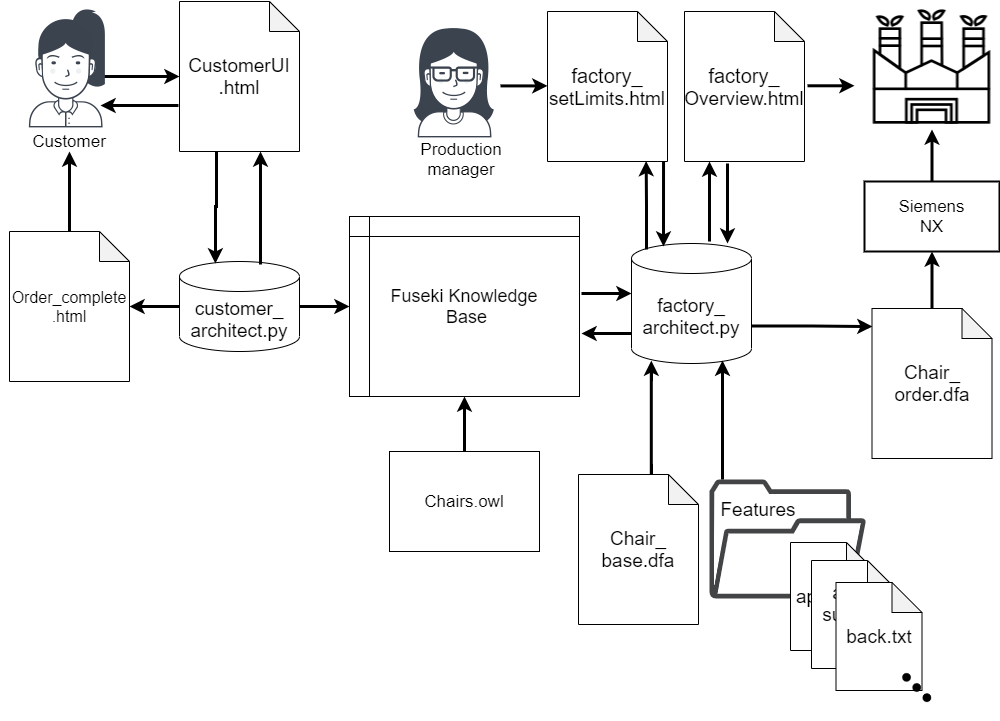

The diagram above was exported from draw.io. Its source (the exported page's mxGraphModel, read from the mxfile embedded in the PNG):
<mxGraphModel dx="2062" dy="1164" grid="0" gridSize="10" guides="1" tooltips="1" connect="1" arrows="1" fold="1" page="1" pageScale="1" pageWidth="1654" pageHeight="1169" math="0" shadow="0">
  <root>
    <mxCell id="0" />
    <mxCell id="1" parent="0" />
    <mxCell id="dq31oQS8yLl4QMNOKDvM-6" value="" style="edgeStyle=orthogonalEdgeStyle;rounded=0;orthogonalLoop=1;jettySize=auto;html=1;strokeWidth=3;" parent="1" target="dq31oQS8yLl4QMNOKDvM-5" edge="1">
      <mxGeometry relative="1" as="geometry">
        <mxPoint x="360" y="315" as="sourcePoint" />
      </mxGeometry>
    </mxCell>
    <mxCell id="dq31oQS8yLl4QMNOKDvM-4" value="&lt;font style=&quot;font-size: 17px;&quot;&gt;Customer&lt;/font&gt;" style="text;html=1;strokeColor=none;fillColor=#FFFFFF;align=center;verticalAlign=middle;whiteSpace=wrap;rounded=0;fontSize=17;" parent="1" vertex="1">
      <mxGeometry x="310" y="370" width="40" height="20" as="geometry" />
    </mxCell>
    <mxCell id="dq31oQS8yLl4QMNOKDvM-5" value="&lt;font style=&quot;font-size: 19px&quot;&gt;CustomerUI&lt;br&gt;.html&lt;/font&gt;" style="shape=note;whiteSpace=wrap;html=1;backgroundOutline=1;darkOpacity=0.05;fillColor=#FFFFFF;" parent="1" vertex="1">
      <mxGeometry x="440" y="240" width="120" height="150" as="geometry" />
    </mxCell>
    <mxCell id="dq31oQS8yLl4QMNOKDvM-11" value="" style="edgeStyle=orthogonalEdgeStyle;rounded=0;orthogonalLoop=1;jettySize=auto;html=1;strokeWidth=3;" parent="1" source="dq31oQS8yLl4QMNOKDvM-7" target="dq31oQS8yLl4QMNOKDvM-4" edge="1">
      <mxGeometry relative="1" as="geometry" />
    </mxCell>
    <mxCell id="dq31oQS8yLl4QMNOKDvM-7" value="&lt;font style=&quot;font-size: 16px&quot;&gt;Order_complete&lt;br&gt;.html&lt;/font&gt;" style="shape=note;whiteSpace=wrap;html=1;backgroundOutline=1;darkOpacity=0.05;fillColor=#FFFFFF;" parent="1" vertex="1">
      <mxGeometry x="270" y="470" width="120" height="150" as="geometry" />
    </mxCell>
    <mxCell id="dq31oQS8yLl4QMNOKDvM-10" value="" style="edgeStyle=orthogonalEdgeStyle;rounded=0;orthogonalLoop=1;jettySize=auto;html=1;strokeWidth=3;" parent="1" source="dq31oQS8yLl4QMNOKDvM-8" target="dq31oQS8yLl4QMNOKDvM-7" edge="1">
      <mxGeometry relative="1" as="geometry" />
    </mxCell>
    <mxCell id="dq31oQS8yLl4QMNOKDvM-13" value="" style="edgeStyle=orthogonalEdgeStyle;rounded=0;orthogonalLoop=1;jettySize=auto;html=1;strokeWidth=3;" parent="1" source="dq31oQS8yLl4QMNOKDvM-8" target="dq31oQS8yLl4QMNOKDvM-12" edge="1">
      <mxGeometry relative="1" as="geometry" />
    </mxCell>
    <mxCell id="dq31oQS8yLl4QMNOKDvM-8" value="&lt;font style=&quot;font-size: 19px&quot;&gt;customer_&lt;br&gt;architect.py&lt;/font&gt;" style="shape=cylinder3;whiteSpace=wrap;html=1;boundedLbl=1;backgroundOutline=1;size=15;fillColor=#FFFFFF;" parent="1" vertex="1">
      <mxGeometry x="440" y="500" width="120" height="90" as="geometry" />
    </mxCell>
    <mxCell id="dq31oQS8yLl4QMNOKDvM-12" value="&lt;font style=&quot;font-size: 18px&quot;&gt;Fuseki Knowledge&lt;br&gt;&amp;nbsp;Base&lt;/font&gt;" style="shape=internalStorage;whiteSpace=wrap;html=1;backgroundOutline=1;fillColor=#FFFFFF;" parent="1" vertex="1">
      <mxGeometry x="610" y="455" width="230" height="180" as="geometry" />
    </mxCell>
    <mxCell id="dq31oQS8yLl4QMNOKDvM-16" value="" style="edgeStyle=orthogonalEdgeStyle;rounded=0;orthogonalLoop=1;jettySize=auto;html=1;strokeWidth=3;" parent="1" source="dq31oQS8yLl4QMNOKDvM-15" target="dq31oQS8yLl4QMNOKDvM-12" edge="1">
      <mxGeometry relative="1" as="geometry" />
    </mxCell>
    <mxCell id="dq31oQS8yLl4QMNOKDvM-15" value="&lt;font style=&quot;font-size: 17px&quot;&gt;Chairs.owl&lt;/font&gt;" style="rounded=0;whiteSpace=wrap;html=1;fillColor=#FFFFFF;" parent="1" vertex="1">
      <mxGeometry x="650" y="690" width="150" height="100" as="geometry" />
    </mxCell>
    <mxCell id="UnAJTf_QQBqkf2gHbEPq-10" style="edgeStyle=orthogonalEdgeStyle;rounded=0;orthogonalLoop=1;jettySize=auto;html=1;exitX=1;exitY=0;exitDx=0;exitDy=82.5;exitPerimeter=0;entryX=0.004;entryY=0.12;entryDx=0;entryDy=0;entryPerimeter=0;strokeWidth=3;" edge="1" parent="1" source="dq31oQS8yLl4QMNOKDvM-17" target="dq31oQS8yLl4QMNOKDvM-23">
      <mxGeometry relative="1" as="geometry" />
    </mxCell>
    <mxCell id="dq31oQS8yLl4QMNOKDvM-17" value="&lt;span style=&quot;font-size: 19px&quot;&gt;factory_&lt;br&gt;&lt;/span&gt;&lt;font style=&quot;font-size: 19px&quot;&gt;architect.py&lt;/font&gt;" style="shape=cylinder3;whiteSpace=wrap;html=1;boundedLbl=1;backgroundOutline=1;size=15;fillColor=#FFFFFF;" parent="1" vertex="1">
      <mxGeometry x="892" y="482" width="120" height="120" as="geometry" />
    </mxCell>
    <mxCell id="dq31oQS8yLl4QMNOKDvM-18" value="" style="edgeStyle=orthogonalEdgeStyle;rounded=0;orthogonalLoop=1;jettySize=auto;html=1;strokeWidth=3;" parent="1" edge="1">
      <mxGeometry relative="1" as="geometry">
        <mxPoint x="842" y="532" as="sourcePoint" />
        <mxPoint x="892" y="532" as="targetPoint" />
      </mxGeometry>
    </mxCell>
    <mxCell id="dq31oQS8yLl4QMNOKDvM-19" value="" style="edgeStyle=orthogonalEdgeStyle;rounded=0;orthogonalLoop=1;jettySize=auto;html=1;strokeWidth=3;" parent="1" edge="1">
      <mxGeometry relative="1" as="geometry">
        <mxPoint x="892" y="572" as="sourcePoint" />
        <mxPoint x="842" y="572" as="targetPoint" />
      </mxGeometry>
    </mxCell>
    <mxCell id="dq31oQS8yLl4QMNOKDvM-20" value="&lt;font style=&quot;font-size: 20px&quot;&gt;factory_&lt;/font&gt;&lt;br&gt;&lt;font style=&quot;font-size: 19px&quot;&gt;Overview.html&lt;/font&gt;" style="shape=note;whiteSpace=wrap;html=1;backgroundOutline=1;darkOpacity=0.05;fillColor=#FFFFFF;" parent="1" vertex="1">
      <mxGeometry x="945" y="250" width="120" height="150" as="geometry" />
    </mxCell>
    <mxCell id="dq31oQS8yLl4QMNOKDvM-22" value="" style="edgeStyle=orthogonalEdgeStyle;rounded=0;orthogonalLoop=1;jettySize=auto;html=1;strokeWidth=3;entryX=0.165;entryY=0.976;entryDx=0;entryDy=0;entryPerimeter=0;" parent="1" source="dq31oQS8yLl4QMNOKDvM-21" target="dq31oQS8yLl4QMNOKDvM-17" edge="1">
      <mxGeometry relative="1" as="geometry">
        <mxPoint x="912" y="602" as="targetPoint" />
        <Array as="points">
          <mxPoint x="912" y="632" />
        </Array>
      </mxGeometry>
    </mxCell>
    <mxCell id="dq31oQS8yLl4QMNOKDvM-21" value="&lt;font style=&quot;font-size: 19px&quot;&gt;Chair_&lt;br&gt;base.dfa&lt;/font&gt;" style="shape=note;whiteSpace=wrap;html=1;backgroundOutline=1;darkOpacity=0.05;fillColor=#FFFFFF;" parent="1" vertex="1">
      <mxGeometry x="839" y="713" width="120" height="150" as="geometry" />
    </mxCell>
    <mxCell id="dq31oQS8yLl4QMNOKDvM-29" value="" style="edgeStyle=orthogonalEdgeStyle;rounded=0;orthogonalLoop=1;jettySize=auto;html=1;strokeWidth=3;" parent="1" source="dq31oQS8yLl4QMNOKDvM-23" target="dq31oQS8yLl4QMNOKDvM-27" edge="1">
      <mxGeometry relative="1" as="geometry" />
    </mxCell>
    <mxCell id="dq31oQS8yLl4QMNOKDvM-23" value="&lt;font style=&quot;font-size: 19px&quot;&gt;Chair_&lt;br&gt;order.dfa&lt;/font&gt;" style="shape=note;whiteSpace=wrap;html=1;backgroundOutline=1;darkOpacity=0.05;fillColor=#FFFFFF;" parent="1" vertex="1">
      <mxGeometry x="1132.5" y="547" width="120" height="150" as="geometry" />
    </mxCell>
    <mxCell id="dq31oQS8yLl4QMNOKDvM-30" value="" style="edgeStyle=orthogonalEdgeStyle;rounded=0;orthogonalLoop=1;jettySize=auto;html=1;strokeWidth=3;" parent="1" source="dq31oQS8yLl4QMNOKDvM-27" target="dq31oQS8yLl4QMNOKDvM-28" edge="1">
      <mxGeometry relative="1" as="geometry" />
    </mxCell>
    <mxCell id="dq31oQS8yLl4QMNOKDvM-27" value="&lt;font style=&quot;font-size: 17px&quot;&gt;Siemens&lt;br&gt;NX&lt;br&gt;&lt;/font&gt;" style="rounded=0;whiteSpace=wrap;html=1;fillColor=#FFFFFF;strokeWidth=2;" parent="1" vertex="1">
      <mxGeometry x="1125" y="420" width="135" height="70" as="geometry" />
    </mxCell>
    <mxCell id="dq31oQS8yLl4QMNOKDvM-28" value="" style="shape=image;html=1;verticalAlign=top;verticalLabelPosition=bottom;labelBackgroundColor=#ffffff;imageAspect=0;aspect=fixed;image=https://cdn2.iconfinder.com/data/icons/ecology-environment-outline/96/ecologi_outline-11-128.png;strokeWidth=2;fillColor=#FFFFFF;" parent="1" vertex="1">
      <mxGeometry x="1128.5" y="240" width="128" height="128" as="geometry" />
    </mxCell>
    <mxCell id="dq31oQS8yLl4QMNOKDvM-35" value="" style="edgeStyle=orthogonalEdgeStyle;rounded=0;orthogonalLoop=1;jettySize=auto;html=1;strokeWidth=3;" parent="1" edge="1">
      <mxGeometry relative="1" as="geometry">
        <mxPoint x="970" y="480" as="sourcePoint" />
        <mxPoint x="970" y="400" as="targetPoint" />
      </mxGeometry>
    </mxCell>
    <mxCell id="dq31oQS8yLl4QMNOKDvM-38" value="" style="edgeStyle=orthogonalEdgeStyle;rounded=0;orthogonalLoop=1;jettySize=auto;html=1;strokeWidth=3;" parent="1" edge="1">
      <mxGeometry relative="1" as="geometry">
        <mxPoint x="988" y="402" as="sourcePoint" />
        <mxPoint x="988" y="482" as="targetPoint" />
      </mxGeometry>
    </mxCell>
    <mxCell id="dq31oQS8yLl4QMNOKDvM-39" value="" style="pointerEvents=1;shadow=0;dashed=0;html=1;strokeColor=none;fillColor=#434445;aspect=fixed;labelPosition=center;verticalLabelPosition=bottom;verticalAlign=top;align=center;outlineConnect=0;shape=mxgraph.vvd.folder;" parent="1" vertex="1">
      <mxGeometry x="970" y="718" width="156.58" height="119" as="geometry" />
    </mxCell>
    <mxCell id="dq31oQS8yLl4QMNOKDvM-40" value="&lt;font style=&quot;font-size: 19px&quot;&gt;Features&lt;/font&gt;" style="text;html=1;strokeColor=none;fillColor=none;align=center;verticalAlign=middle;whiteSpace=wrap;rounded=0;" parent="1" vertex="1">
      <mxGeometry x="999" y="738" width="40" height="20" as="geometry" />
    </mxCell>
    <mxCell id="dq31oQS8yLl4QMNOKDvM-43" value="" style="edgeStyle=orthogonalEdgeStyle;rounded=0;orthogonalLoop=1;jettySize=auto;html=1;strokeWidth=3;entryX=0.165;entryY=0.976;entryDx=0;entryDy=0;entryPerimeter=0;" parent="1" edge="1">
      <mxGeometry relative="1" as="geometry">
        <mxPoint x="983" y="718" as="sourcePoint" />
        <mxPoint x="982.9999999999998" y="599.1199999999999" as="targetPoint" />
        <Array as="points">
          <mxPoint x="983.2" y="632" />
        </Array>
      </mxGeometry>
    </mxCell>
    <mxCell id="dq31oQS8yLl4QMNOKDvM-46" value="&lt;span style=&quot;font-size: 19px&quot;&gt;apron.txt&lt;/span&gt;" style="shape=note;whiteSpace=wrap;html=1;backgroundOutline=1;darkOpacity=0.05;fillColor=#FFFFFF;" parent="1" vertex="1">
      <mxGeometry x="1051" y="781" width="86" height="108" as="geometry" />
    </mxCell>
    <mxCell id="dq31oQS8yLl4QMNOKDvM-47" value="&lt;span style=&quot;font-size: 19px&quot;&gt;arm_&lt;br&gt;support&lt;br&gt;.txt&lt;/span&gt;" style="shape=note;whiteSpace=wrap;html=1;backgroundOutline=1;darkOpacity=0.05;fillColor=#FFFFFF;" parent="1" vertex="1">
      <mxGeometry x="1072" y="799" width="86" height="108" as="geometry" />
    </mxCell>
    <mxCell id="dq31oQS8yLl4QMNOKDvM-48" value="&lt;span style=&quot;font-size: 19px&quot;&gt;back.txt&lt;/span&gt;" style="shape=note;whiteSpace=wrap;html=1;backgroundOutline=1;darkOpacity=0.05;fillColor=#FFFFFF;" parent="1" vertex="1">
      <mxGeometry x="1096.5" y="821" width="86" height="108" as="geometry" />
    </mxCell>
    <mxCell id="dq31oQS8yLl4QMNOKDvM-49" value="" style="shape=image;html=1;verticalAlign=top;verticalLabelPosition=bottom;labelBackgroundColor=#ffffff;imageAspect=0;aspect=fixed;image=https://cdn1.iconfinder.com/data/icons/jumpicon-basic-ui-glyph-1/32/-_Dot-More-Vertical-Menu-128.png;strokeWidth=2;fillColor=#FFFFFF;rotation=135;" parent="1" vertex="1">
      <mxGeometry x="1153.5" y="903" width="46" height="46" as="geometry" />
    </mxCell>
    <mxCell id="dq31oQS8yLl4QMNOKDvM-50" value="" style="shape=image;html=1;verticalAlign=top;verticalLabelPosition=bottom;labelBackgroundColor=#ffffff;imageAspect=0;aspect=fixed;image=https://cdn3.iconfinder.com/data/icons/user-avatars-1/512/users-14-128.png;strokeWidth=2;fillColor=#FFFFFF;" parent="1" vertex="1">
      <mxGeometry x="650" y="250" width="128" height="128" as="geometry" />
    </mxCell>
    <mxCell id="dq31oQS8yLl4QMNOKDvM-51" value="" style="shape=image;html=1;verticalAlign=top;verticalLabelPosition=bottom;labelBackgroundColor=#ffffff;imageAspect=0;aspect=fixed;image=https://cdn3.iconfinder.com/data/icons/user-avatars-1/512/users-5-128.png;strokeWidth=2;fillColor=#FFFFFF;" parent="1" vertex="1">
      <mxGeometry x="262" y="240" width="128" height="128" as="geometry" />
    </mxCell>
    <mxCell id="dq31oQS8yLl4QMNOKDvM-54" value="" style="edgeStyle=orthogonalEdgeStyle;rounded=0;orthogonalLoop=1;jettySize=auto;html=1;strokeWidth=3;fontSize=17;" parent="1" edge="1">
      <mxGeometry relative="1" as="geometry">
        <mxPoint x="1068" y="324.29" as="sourcePoint" />
        <mxPoint x="1115" y="324.29" as="targetPoint" />
      </mxGeometry>
    </mxCell>
    <mxCell id="dq31oQS8yLl4QMNOKDvM-55" value="&lt;font style=&quot;font-size: 17px&quot;&gt;Production manager&lt;/font&gt;" style="text;html=1;strokeColor=none;fillColor=#FFFFFF;align=center;verticalAlign=middle;whiteSpace=wrap;rounded=0;fontSize=17;" parent="1" vertex="1">
      <mxGeometry x="702" y="388" width="40" height="20" as="geometry" />
    </mxCell>
    <mxCell id="dq31oQS8yLl4QMNOKDvM-58" value="" style="edgeStyle=orthogonalEdgeStyle;rounded=0;orthogonalLoop=1;jettySize=auto;html=1;strokeWidth=3;" parent="1" edge="1">
      <mxGeometry relative="1" as="geometry">
        <mxPoint x="439" y="344" as="sourcePoint" />
        <mxPoint x="361" y="344" as="targetPoint" />
      </mxGeometry>
    </mxCell>
    <mxCell id="dq31oQS8yLl4QMNOKDvM-59" value="" style="edgeStyle=orthogonalEdgeStyle;rounded=0;orthogonalLoop=1;jettySize=auto;html=1;strokeWidth=3;" parent="1" edge="1">
      <mxGeometry relative="1" as="geometry">
        <mxPoint x="521" y="503" as="sourcePoint" />
        <mxPoint x="521" y="390" as="targetPoint" />
      </mxGeometry>
    </mxCell>
    <mxCell id="dq31oQS8yLl4QMNOKDvM-60" value="" style="edgeStyle=orthogonalEdgeStyle;rounded=0;orthogonalLoop=1;jettySize=auto;html=1;strokeWidth=3;entryX=0.299;entryY=0.022;entryDx=0;entryDy=0;entryPerimeter=0;" parent="1" target="dq31oQS8yLl4QMNOKDvM-8" edge="1">
      <mxGeometry relative="1" as="geometry">
        <mxPoint x="477" y="390" as="sourcePoint" />
        <mxPoint x="477" y="470" as="targetPoint" />
      </mxGeometry>
    </mxCell>
    <mxCell id="UnAJTf_QQBqkf2gHbEPq-3" value="&lt;font style=&quot;font-size: 20px&quot;&gt;factory_&lt;/font&gt;&lt;br&gt;&lt;font style=&quot;font-size: 19px&quot;&gt;setLimits.html&lt;/font&gt;" style="shape=note;whiteSpace=wrap;html=1;backgroundOutline=1;darkOpacity=0.05;fillColor=#FFFFFF;" vertex="1" parent="1">
      <mxGeometry x="808" y="250" width="120" height="150" as="geometry" />
    </mxCell>
    <mxCell id="UnAJTf_QQBqkf2gHbEPq-6" value="" style="edgeStyle=orthogonalEdgeStyle;rounded=0;orthogonalLoop=1;jettySize=auto;html=1;strokeWidth=3;fontSize=17;" edge="1" parent="1">
      <mxGeometry relative="1" as="geometry">
        <mxPoint x="761" y="324.40999999999997" as="sourcePoint" />
        <mxPoint x="808" y="324.40999999999997" as="targetPoint" />
      </mxGeometry>
    </mxCell>
    <mxCell id="UnAJTf_QQBqkf2gHbEPq-8" value="" style="edgeStyle=orthogonalEdgeStyle;rounded=0;orthogonalLoop=1;jettySize=auto;html=1;strokeWidth=3;exitX=0.967;exitY=1;exitDx=0;exitDy=0;exitPerimeter=0;" edge="1" parent="1" source="UnAJTf_QQBqkf2gHbEPq-3">
      <mxGeometry relative="1" as="geometry">
        <mxPoint x="924" y="405" as="sourcePoint" />
        <mxPoint x="924" y="485" as="targetPoint" />
        <Array as="points" />
      </mxGeometry>
    </mxCell>
    <mxCell id="UnAJTf_QQBqkf2gHbEPq-9" value="" style="edgeStyle=orthogonalEdgeStyle;rounded=0;orthogonalLoop=1;jettySize=auto;html=1;strokeWidth=3;entryX=0.822;entryY=0.997;entryDx=0;entryDy=0;entryPerimeter=0;" edge="1" parent="1" target="UnAJTf_QQBqkf2gHbEPq-3">
      <mxGeometry relative="1" as="geometry">
        <mxPoint x="907" y="488" as="sourcePoint" />
        <mxPoint x="907" y="407.9999999999998" as="targetPoint" />
      </mxGeometry>
    </mxCell>
  </root>
</mxGraphModel>